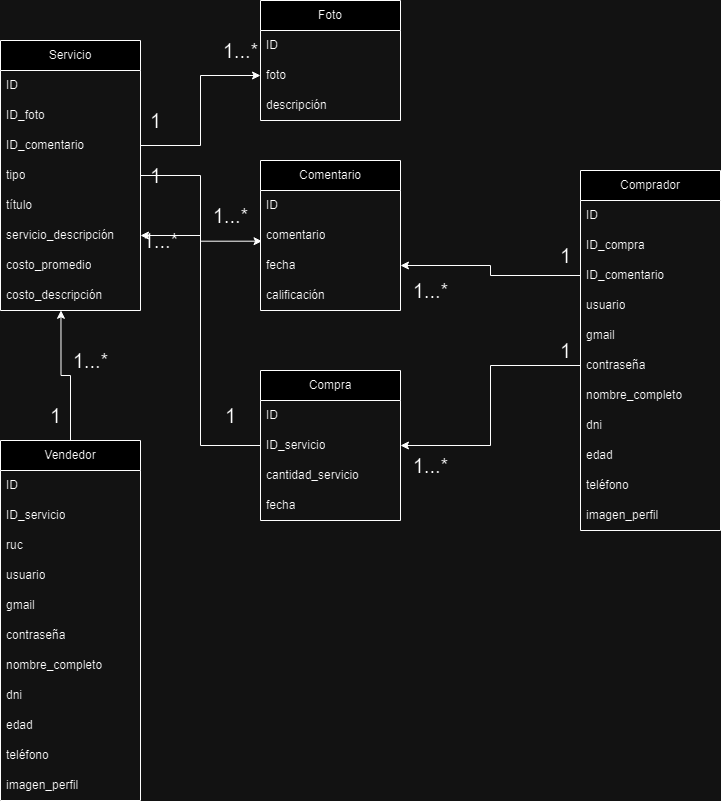

The diagram above was exported from draw.io. Its source (the exported page's mxGraphModel, read from the mxfile embedded in the PNG):
<mxGraphModel dx="1009" dy="539" grid="1" gridSize="10" guides="1" tooltips="1" connect="1" arrows="1" fold="1" page="1" pageScale="1" pageWidth="827" pageHeight="1169" math="0" shadow="0">
  <root>
    <mxCell id="0" />
    <mxCell id="1" parent="0" />
    <mxCell id="RPGOi9ZgIVxvvf4joUl6-1" value="Comprador" style="swimlane;fontStyle=0;childLayout=stackLayout;horizontal=1;startSize=30;horizontalStack=0;resizeParent=1;resizeParentMax=0;resizeLast=0;collapsible=1;marginBottom=0;whiteSpace=wrap;html=1;" parent="1" vertex="1">
      <mxGeometry x="630" y="270" width="140" height="360" as="geometry" />
    </mxCell>
    <mxCell id="RPGOi9ZgIVxvvf4joUl6-2" value="ID" style="text;strokeColor=none;fillColor=none;align=left;verticalAlign=middle;spacingLeft=4;spacingRight=4;overflow=hidden;points=[[0,0.5],[1,0.5]];portConstraint=eastwest;rotatable=0;whiteSpace=wrap;html=1;" parent="RPGOi9ZgIVxvvf4joUl6-1" vertex="1">
      <mxGeometry y="30" width="140" height="30" as="geometry" />
    </mxCell>
    <mxCell id="RPGOi9ZgIVxvvf4joUl6-14" value="ID_compra" style="text;strokeColor=none;fillColor=none;align=left;verticalAlign=middle;spacingLeft=4;spacingRight=4;overflow=hidden;points=[[0,0.5],[1,0.5]];portConstraint=eastwest;rotatable=0;whiteSpace=wrap;html=1;" parent="RPGOi9ZgIVxvvf4joUl6-1" vertex="1">
      <mxGeometry y="60" width="140" height="30" as="geometry" />
    </mxCell>
    <mxCell id="D0eCYB_1dgpUB5GIr3KS-6" value="ID_comentario" style="text;strokeColor=none;fillColor=none;align=left;verticalAlign=middle;spacingLeft=4;spacingRight=4;overflow=hidden;points=[[0,0.5],[1,0.5]];portConstraint=eastwest;rotatable=0;whiteSpace=wrap;html=1;" parent="RPGOi9ZgIVxvvf4joUl6-1" vertex="1">
      <mxGeometry y="90" width="140" height="30" as="geometry" />
    </mxCell>
    <mxCell id="RPGOi9ZgIVxvvf4joUl6-6" value="usuario" style="text;strokeColor=none;fillColor=none;align=left;verticalAlign=middle;spacingLeft=4;spacingRight=4;overflow=hidden;points=[[0,0.5],[1,0.5]];portConstraint=eastwest;rotatable=0;whiteSpace=wrap;html=1;" parent="RPGOi9ZgIVxvvf4joUl6-1" vertex="1">
      <mxGeometry y="120" width="140" height="30" as="geometry" />
    </mxCell>
    <mxCell id="RPGOi9ZgIVxvvf4joUl6-7" value="gmail" style="text;strokeColor=none;fillColor=none;align=left;verticalAlign=middle;spacingLeft=4;spacingRight=4;overflow=hidden;points=[[0,0.5],[1,0.5]];portConstraint=eastwest;rotatable=0;whiteSpace=wrap;html=1;" parent="RPGOi9ZgIVxvvf4joUl6-1" vertex="1">
      <mxGeometry y="150" width="140" height="30" as="geometry" />
    </mxCell>
    <mxCell id="RPGOi9ZgIVxvvf4joUl6-4" value="contraseña" style="text;strokeColor=none;fillColor=none;align=left;verticalAlign=middle;spacingLeft=4;spacingRight=4;overflow=hidden;points=[[0,0.5],[1,0.5]];portConstraint=eastwest;rotatable=0;whiteSpace=wrap;html=1;" parent="RPGOi9ZgIVxvvf4joUl6-1" vertex="1">
      <mxGeometry y="180" width="140" height="30" as="geometry" />
    </mxCell>
    <mxCell id="RPGOi9ZgIVxvvf4joUl6-10" value="nombre_completo" style="text;strokeColor=none;fillColor=none;align=left;verticalAlign=middle;spacingLeft=4;spacingRight=4;overflow=hidden;points=[[0,0.5],[1,0.5]];portConstraint=eastwest;rotatable=0;whiteSpace=wrap;html=1;" parent="RPGOi9ZgIVxvvf4joUl6-1" vertex="1">
      <mxGeometry y="210" width="140" height="30" as="geometry" />
    </mxCell>
    <mxCell id="l-zVd4CPnwArPPYQPWY1-2" value="dni" style="text;strokeColor=none;fillColor=none;align=left;verticalAlign=middle;spacingLeft=4;spacingRight=4;overflow=hidden;points=[[0,0.5],[1,0.5]];portConstraint=eastwest;rotatable=0;whiteSpace=wrap;html=1;" vertex="1" parent="RPGOi9ZgIVxvvf4joUl6-1">
      <mxGeometry y="240" width="140" height="30" as="geometry" />
    </mxCell>
    <mxCell id="RPGOi9ZgIVxvvf4joUl6-11" value="edad" style="text;strokeColor=none;fillColor=none;align=left;verticalAlign=middle;spacingLeft=4;spacingRight=4;overflow=hidden;points=[[0,0.5],[1,0.5]];portConstraint=eastwest;rotatable=0;whiteSpace=wrap;html=1;" parent="RPGOi9ZgIVxvvf4joUl6-1" vertex="1">
      <mxGeometry y="270" width="140" height="30" as="geometry" />
    </mxCell>
    <mxCell id="RPGOi9ZgIVxvvf4joUl6-12" value="teléfono" style="text;strokeColor=none;fillColor=none;align=left;verticalAlign=middle;spacingLeft=4;spacingRight=4;overflow=hidden;points=[[0,0.5],[1,0.5]];portConstraint=eastwest;rotatable=0;whiteSpace=wrap;html=1;" parent="RPGOi9ZgIVxvvf4joUl6-1" vertex="1">
      <mxGeometry y="300" width="140" height="30" as="geometry" />
    </mxCell>
    <mxCell id="RPGOi9ZgIVxvvf4joUl6-13" value="imagen_perfil" style="text;strokeColor=none;fillColor=none;align=left;verticalAlign=middle;spacingLeft=4;spacingRight=4;overflow=hidden;points=[[0,0.5],[1,0.5]];portConstraint=eastwest;rotatable=0;whiteSpace=wrap;html=1;" parent="RPGOi9ZgIVxvvf4joUl6-1" vertex="1">
      <mxGeometry y="330" width="140" height="30" as="geometry" />
    </mxCell>
    <mxCell id="RPGOi9ZgIVxvvf4joUl6-15" value="Vendedor" style="swimlane;fontStyle=0;childLayout=stackLayout;horizontal=1;startSize=30;horizontalStack=0;resizeParent=1;resizeParentMax=0;resizeLast=0;collapsible=1;marginBottom=0;whiteSpace=wrap;html=1;" parent="1" vertex="1">
      <mxGeometry x="50" y="540" width="140" height="360" as="geometry" />
    </mxCell>
    <mxCell id="RPGOi9ZgIVxvvf4joUl6-16" value="ID" style="text;strokeColor=none;fillColor=none;align=left;verticalAlign=middle;spacingLeft=4;spacingRight=4;overflow=hidden;points=[[0,0.5],[1,0.5]];portConstraint=eastwest;rotatable=0;whiteSpace=wrap;html=1;" parent="RPGOi9ZgIVxvvf4joUl6-15" vertex="1">
      <mxGeometry y="30" width="140" height="30" as="geometry" />
    </mxCell>
    <mxCell id="RPGOi9ZgIVxvvf4joUl6-17" value="ID_servicio" style="text;strokeColor=none;fillColor=none;align=left;verticalAlign=middle;spacingLeft=4;spacingRight=4;overflow=hidden;points=[[0,0.5],[1,0.5]];portConstraint=eastwest;rotatable=0;whiteSpace=wrap;html=1;" parent="RPGOi9ZgIVxvvf4joUl6-15" vertex="1">
      <mxGeometry y="60" width="140" height="30" as="geometry" />
    </mxCell>
    <mxCell id="RPGOi9ZgIVxvvf4joUl6-32" value="ruc" style="text;strokeColor=none;fillColor=none;align=left;verticalAlign=middle;spacingLeft=4;spacingRight=4;overflow=hidden;points=[[0,0.5],[1,0.5]];portConstraint=eastwest;rotatable=0;whiteSpace=wrap;html=1;" parent="RPGOi9ZgIVxvvf4joUl6-15" vertex="1">
      <mxGeometry y="90" width="140" height="30" as="geometry" />
    </mxCell>
    <mxCell id="RPGOi9ZgIVxvvf4joUl6-18" value="usuario" style="text;strokeColor=none;fillColor=none;align=left;verticalAlign=middle;spacingLeft=4;spacingRight=4;overflow=hidden;points=[[0,0.5],[1,0.5]];portConstraint=eastwest;rotatable=0;whiteSpace=wrap;html=1;" parent="RPGOi9ZgIVxvvf4joUl6-15" vertex="1">
      <mxGeometry y="120" width="140" height="30" as="geometry" />
    </mxCell>
    <mxCell id="RPGOi9ZgIVxvvf4joUl6-19" value="gmail" style="text;strokeColor=none;fillColor=none;align=left;verticalAlign=middle;spacingLeft=4;spacingRight=4;overflow=hidden;points=[[0,0.5],[1,0.5]];portConstraint=eastwest;rotatable=0;whiteSpace=wrap;html=1;" parent="RPGOi9ZgIVxvvf4joUl6-15" vertex="1">
      <mxGeometry y="150" width="140" height="30" as="geometry" />
    </mxCell>
    <mxCell id="RPGOi9ZgIVxvvf4joUl6-20" value="contraseña" style="text;strokeColor=none;fillColor=none;align=left;verticalAlign=middle;spacingLeft=4;spacingRight=4;overflow=hidden;points=[[0,0.5],[1,0.5]];portConstraint=eastwest;rotatable=0;whiteSpace=wrap;html=1;" parent="RPGOi9ZgIVxvvf4joUl6-15" vertex="1">
      <mxGeometry y="180" width="140" height="30" as="geometry" />
    </mxCell>
    <mxCell id="RPGOi9ZgIVxvvf4joUl6-21" value="nombre_completo" style="text;strokeColor=none;fillColor=none;align=left;verticalAlign=middle;spacingLeft=4;spacingRight=4;overflow=hidden;points=[[0,0.5],[1,0.5]];portConstraint=eastwest;rotatable=0;whiteSpace=wrap;html=1;" parent="RPGOi9ZgIVxvvf4joUl6-15" vertex="1">
      <mxGeometry y="210" width="140" height="30" as="geometry" />
    </mxCell>
    <mxCell id="l-zVd4CPnwArPPYQPWY1-1" value="dni" style="text;strokeColor=none;fillColor=none;align=left;verticalAlign=middle;spacingLeft=4;spacingRight=4;overflow=hidden;points=[[0,0.5],[1,0.5]];portConstraint=eastwest;rotatable=0;whiteSpace=wrap;html=1;" vertex="1" parent="RPGOi9ZgIVxvvf4joUl6-15">
      <mxGeometry y="240" width="140" height="30" as="geometry" />
    </mxCell>
    <mxCell id="RPGOi9ZgIVxvvf4joUl6-22" value="edad" style="text;strokeColor=none;fillColor=none;align=left;verticalAlign=middle;spacingLeft=4;spacingRight=4;overflow=hidden;points=[[0,0.5],[1,0.5]];portConstraint=eastwest;rotatable=0;whiteSpace=wrap;html=1;" parent="RPGOi9ZgIVxvvf4joUl6-15" vertex="1">
      <mxGeometry y="270" width="140" height="30" as="geometry" />
    </mxCell>
    <mxCell id="RPGOi9ZgIVxvvf4joUl6-23" value="teléfono" style="text;strokeColor=none;fillColor=none;align=left;verticalAlign=middle;spacingLeft=4;spacingRight=4;overflow=hidden;points=[[0,0.5],[1,0.5]];portConstraint=eastwest;rotatable=0;whiteSpace=wrap;html=1;" parent="RPGOi9ZgIVxvvf4joUl6-15" vertex="1">
      <mxGeometry y="300" width="140" height="30" as="geometry" />
    </mxCell>
    <mxCell id="RPGOi9ZgIVxvvf4joUl6-24" value="imagen_perfil" style="text;strokeColor=none;fillColor=none;align=left;verticalAlign=middle;spacingLeft=4;spacingRight=4;overflow=hidden;points=[[0,0.5],[1,0.5]];portConstraint=eastwest;rotatable=0;whiteSpace=wrap;html=1;" parent="RPGOi9ZgIVxvvf4joUl6-15" vertex="1">
      <mxGeometry y="330" width="140" height="30" as="geometry" />
    </mxCell>
    <mxCell id="RPGOi9ZgIVxvvf4joUl6-25" value="Compra" style="swimlane;fontStyle=0;childLayout=stackLayout;horizontal=1;startSize=30;horizontalStack=0;resizeParent=1;resizeParentMax=0;resizeLast=0;collapsible=1;marginBottom=0;whiteSpace=wrap;html=1;" parent="1" vertex="1">
      <mxGeometry x="310" y="470" width="140" height="150" as="geometry" />
    </mxCell>
    <mxCell id="RPGOi9ZgIVxvvf4joUl6-26" value="ID" style="text;strokeColor=none;fillColor=none;align=left;verticalAlign=middle;spacingLeft=4;spacingRight=4;overflow=hidden;points=[[0,0.5],[1,0.5]];portConstraint=eastwest;rotatable=0;whiteSpace=wrap;html=1;" parent="RPGOi9ZgIVxvvf4joUl6-25" vertex="1">
      <mxGeometry y="30" width="140" height="30" as="geometry" />
    </mxCell>
    <mxCell id="RPGOi9ZgIVxvvf4joUl6-27" value="ID_servicio" style="text;strokeColor=none;fillColor=none;align=left;verticalAlign=middle;spacingLeft=4;spacingRight=4;overflow=hidden;points=[[0,0.5],[1,0.5]];portConstraint=eastwest;rotatable=0;whiteSpace=wrap;html=1;" parent="RPGOi9ZgIVxvvf4joUl6-25" vertex="1">
      <mxGeometry y="60" width="140" height="30" as="geometry" />
    </mxCell>
    <mxCell id="RPGOi9ZgIVxvvf4joUl6-28" value="cantidad_servicio" style="text;strokeColor=none;fillColor=none;align=left;verticalAlign=middle;spacingLeft=4;spacingRight=4;overflow=hidden;points=[[0,0.5],[1,0.5]];portConstraint=eastwest;rotatable=0;whiteSpace=wrap;html=1;" parent="RPGOi9ZgIVxvvf4joUl6-25" vertex="1">
      <mxGeometry y="90" width="140" height="30" as="geometry" />
    </mxCell>
    <mxCell id="D0eCYB_1dgpUB5GIr3KS-12" value="fecha" style="text;strokeColor=none;fillColor=none;align=left;verticalAlign=middle;spacingLeft=4;spacingRight=4;overflow=hidden;points=[[0,0.5],[1,0.5]];portConstraint=eastwest;rotatable=0;whiteSpace=wrap;html=1;" parent="RPGOi9ZgIVxvvf4joUl6-25" vertex="1">
      <mxGeometry y="120" width="140" height="30" as="geometry" />
    </mxCell>
    <mxCell id="RPGOi9ZgIVxvvf4joUl6-29" value="Servicio" style="swimlane;fontStyle=0;childLayout=stackLayout;horizontal=1;startSize=30;horizontalStack=0;resizeParent=1;resizeParentMax=0;resizeLast=0;collapsible=1;marginBottom=0;whiteSpace=wrap;html=1;" parent="1" vertex="1">
      <mxGeometry x="50" y="140" width="140" height="270" as="geometry" />
    </mxCell>
    <mxCell id="RPGOi9ZgIVxvvf4joUl6-30" value="ID" style="text;strokeColor=none;fillColor=none;align=left;verticalAlign=middle;spacingLeft=4;spacingRight=4;overflow=hidden;points=[[0,0.5],[1,0.5]];portConstraint=eastwest;rotatable=0;whiteSpace=wrap;html=1;" parent="RPGOi9ZgIVxvvf4joUl6-29" vertex="1">
      <mxGeometry y="30" width="140" height="30" as="geometry" />
    </mxCell>
    <mxCell id="RPGOi9ZgIVxvvf4joUl6-31" value="ID_foto" style="text;strokeColor=none;fillColor=none;align=left;verticalAlign=middle;spacingLeft=4;spacingRight=4;overflow=hidden;points=[[0,0.5],[1,0.5]];portConstraint=eastwest;rotatable=0;whiteSpace=wrap;html=1;" parent="RPGOi9ZgIVxvvf4joUl6-29" vertex="1">
      <mxGeometry y="60" width="140" height="30" as="geometry" />
    </mxCell>
    <mxCell id="RPGOi9ZgIVxvvf4joUl6-33" value="ID_comentario" style="text;strokeColor=none;fillColor=none;align=left;verticalAlign=middle;spacingLeft=4;spacingRight=4;overflow=hidden;points=[[0,0.5],[1,0.5]];portConstraint=eastwest;rotatable=0;whiteSpace=wrap;html=1;" parent="RPGOi9ZgIVxvvf4joUl6-29" vertex="1">
      <mxGeometry y="90" width="140" height="30" as="geometry" />
    </mxCell>
    <mxCell id="RPGOi9ZgIVxvvf4joUl6-34" value="tipo" style="text;strokeColor=none;fillColor=none;align=left;verticalAlign=middle;spacingLeft=4;spacingRight=4;overflow=hidden;points=[[0,0.5],[1,0.5]];portConstraint=eastwest;rotatable=0;whiteSpace=wrap;html=1;" parent="RPGOi9ZgIVxvvf4joUl6-29" vertex="1">
      <mxGeometry y="120" width="140" height="30" as="geometry" />
    </mxCell>
    <mxCell id="D0eCYB_1dgpUB5GIr3KS-1" value="título" style="text;strokeColor=none;fillColor=none;align=left;verticalAlign=middle;spacingLeft=4;spacingRight=4;overflow=hidden;points=[[0,0.5],[1,0.5]];portConstraint=eastwest;rotatable=0;whiteSpace=wrap;html=1;" parent="RPGOi9ZgIVxvvf4joUl6-29" vertex="1">
      <mxGeometry y="150" width="140" height="30" as="geometry" />
    </mxCell>
    <mxCell id="RPGOi9ZgIVxvvf4joUl6-35" value="servicio_descripción" style="text;strokeColor=none;fillColor=none;align=left;verticalAlign=middle;spacingLeft=4;spacingRight=4;overflow=hidden;points=[[0,0.5],[1,0.5]];portConstraint=eastwest;rotatable=0;whiteSpace=wrap;html=1;" parent="RPGOi9ZgIVxvvf4joUl6-29" vertex="1">
      <mxGeometry y="180" width="140" height="30" as="geometry" />
    </mxCell>
    <mxCell id="RPGOi9ZgIVxvvf4joUl6-37" value="costo_promedio" style="text;strokeColor=none;fillColor=none;align=left;verticalAlign=middle;spacingLeft=4;spacingRight=4;overflow=hidden;points=[[0,0.5],[1,0.5]];portConstraint=eastwest;rotatable=0;whiteSpace=wrap;html=1;" parent="RPGOi9ZgIVxvvf4joUl6-29" vertex="1">
      <mxGeometry y="210" width="140" height="30" as="geometry" />
    </mxCell>
    <mxCell id="RPGOi9ZgIVxvvf4joUl6-36" value="costo_descripción" style="text;strokeColor=none;fillColor=none;align=left;verticalAlign=middle;spacingLeft=4;spacingRight=4;overflow=hidden;points=[[0,0.5],[1,0.5]];portConstraint=eastwest;rotatable=0;whiteSpace=wrap;html=1;" parent="RPGOi9ZgIVxvvf4joUl6-29" vertex="1">
      <mxGeometry y="240" width="140" height="30" as="geometry" />
    </mxCell>
    <mxCell id="RPGOi9ZgIVxvvf4joUl6-40" value="Foto" style="swimlane;fontStyle=0;childLayout=stackLayout;horizontal=1;startSize=30;horizontalStack=0;resizeParent=1;resizeParentMax=0;resizeLast=0;collapsible=1;marginBottom=0;whiteSpace=wrap;html=1;" parent="1" vertex="1">
      <mxGeometry x="310" y="100" width="140" height="120" as="geometry" />
    </mxCell>
    <mxCell id="RPGOi9ZgIVxvvf4joUl6-41" value="ID" style="text;strokeColor=none;fillColor=none;align=left;verticalAlign=middle;spacingLeft=4;spacingRight=4;overflow=hidden;points=[[0,0.5],[1,0.5]];portConstraint=eastwest;rotatable=0;whiteSpace=wrap;html=1;" parent="RPGOi9ZgIVxvvf4joUl6-40" vertex="1">
      <mxGeometry y="30" width="140" height="30" as="geometry" />
    </mxCell>
    <mxCell id="RPGOi9ZgIVxvvf4joUl6-42" value="foto" style="text;strokeColor=none;fillColor=none;align=left;verticalAlign=middle;spacingLeft=4;spacingRight=4;overflow=hidden;points=[[0,0.5],[1,0.5]];portConstraint=eastwest;rotatable=0;whiteSpace=wrap;html=1;" parent="RPGOi9ZgIVxvvf4joUl6-40" vertex="1">
      <mxGeometry y="60" width="140" height="30" as="geometry" />
    </mxCell>
    <mxCell id="RPGOi9ZgIVxvvf4joUl6-43" value="descripción" style="text;strokeColor=none;fillColor=none;align=left;verticalAlign=middle;spacingLeft=4;spacingRight=4;overflow=hidden;points=[[0,0.5],[1,0.5]];portConstraint=eastwest;rotatable=0;whiteSpace=wrap;html=1;" parent="RPGOi9ZgIVxvvf4joUl6-40" vertex="1">
      <mxGeometry y="90" width="140" height="30" as="geometry" />
    </mxCell>
    <mxCell id="RPGOi9ZgIVxvvf4joUl6-44" value="Comentario" style="swimlane;fontStyle=0;childLayout=stackLayout;horizontal=1;startSize=30;horizontalStack=0;resizeParent=1;resizeParentMax=0;resizeLast=0;collapsible=1;marginBottom=0;whiteSpace=wrap;html=1;" parent="1" vertex="1">
      <mxGeometry x="310" y="260" width="140" height="150" as="geometry" />
    </mxCell>
    <mxCell id="RPGOi9ZgIVxvvf4joUl6-45" value="ID" style="text;strokeColor=none;fillColor=none;align=left;verticalAlign=middle;spacingLeft=4;spacingRight=4;overflow=hidden;points=[[0,0.5],[1,0.5]];portConstraint=eastwest;rotatable=0;whiteSpace=wrap;html=1;" parent="RPGOi9ZgIVxvvf4joUl6-44" vertex="1">
      <mxGeometry y="30" width="140" height="30" as="geometry" />
    </mxCell>
    <mxCell id="RPGOi9ZgIVxvvf4joUl6-46" value="comentario" style="text;strokeColor=none;fillColor=none;align=left;verticalAlign=middle;spacingLeft=4;spacingRight=4;overflow=hidden;points=[[0,0.5],[1,0.5]];portConstraint=eastwest;rotatable=0;whiteSpace=wrap;html=1;" parent="RPGOi9ZgIVxvvf4joUl6-44" vertex="1">
      <mxGeometry y="60" width="140" height="30" as="geometry" />
    </mxCell>
    <mxCell id="RPGOi9ZgIVxvvf4joUl6-47" value="fecha" style="text;strokeColor=none;fillColor=none;align=left;verticalAlign=middle;spacingLeft=4;spacingRight=4;overflow=hidden;points=[[0,0.5],[1,0.5]];portConstraint=eastwest;rotatable=0;whiteSpace=wrap;html=1;" parent="RPGOi9ZgIVxvvf4joUl6-44" vertex="1">
      <mxGeometry y="90" width="140" height="30" as="geometry" />
    </mxCell>
    <mxCell id="RPGOi9ZgIVxvvf4joUl6-48" value="calificación" style="text;strokeColor=none;fillColor=none;align=left;verticalAlign=middle;spacingLeft=4;spacingRight=4;overflow=hidden;points=[[0,0.5],[1,0.5]];portConstraint=eastwest;rotatable=0;whiteSpace=wrap;html=1;" parent="RPGOi9ZgIVxvvf4joUl6-44" vertex="1">
      <mxGeometry y="120" width="140" height="30" as="geometry" />
    </mxCell>
    <mxCell id="RPGOi9ZgIVxvvf4joUl6-67" value="" style="edgeStyle=orthogonalEdgeStyle;rounded=0;orthogonalLoop=1;jettySize=auto;html=1;exitX=1;exitY=0.5;exitDx=0;exitDy=0;entryX=0.011;entryY=0.69;entryDx=0;entryDy=0;entryPerimeter=0;" parent="1" source="RPGOi9ZgIVxvvf4joUl6-34" target="RPGOi9ZgIVxvvf4joUl6-46" edge="1">
      <mxGeometry relative="1" as="geometry">
        <mxPoint x="200" y="360.5" as="sourcePoint" />
        <mxPoint x="290" y="385.5" as="targetPoint" />
      </mxGeometry>
    </mxCell>
    <mxCell id="RPGOi9ZgIVxvvf4joUl6-68" value="&lt;font style=&quot;font-size: 20px;&quot;&gt;1&lt;/font&gt;" style="text;html=1;align=center;verticalAlign=middle;resizable=0;points=[];autosize=1;strokeColor=none;fillColor=none;" parent="1" vertex="1">
      <mxGeometry x="190" y="255" width="30" height="40" as="geometry" />
    </mxCell>
    <mxCell id="RPGOi9ZgIVxvvf4joUl6-69" value="&lt;font style=&quot;font-size: 20px;&quot;&gt;1...*&lt;/font&gt;" style="text;html=1;align=center;verticalAlign=middle;resizable=0;points=[];autosize=1;strokeColor=none;fillColor=none;" parent="1" vertex="1">
      <mxGeometry x="250" y="295" width="60" height="40" as="geometry" />
    </mxCell>
    <mxCell id="RPGOi9ZgIVxvvf4joUl6-71" value="" style="edgeStyle=orthogonalEdgeStyle;rounded=0;orthogonalLoop=1;jettySize=auto;html=1;exitX=1;exitY=0.5;exitDx=0;exitDy=0;entryX=0;entryY=0.5;entryDx=0;entryDy=0;" parent="1" source="RPGOi9ZgIVxvvf4joUl6-33" target="RPGOi9ZgIVxvvf4joUl6-42" edge="1">
      <mxGeometry relative="1" as="geometry">
        <mxPoint x="200" y="224" as="sourcePoint" />
        <mxPoint x="322" y="240" as="targetPoint" />
      </mxGeometry>
    </mxCell>
    <mxCell id="RPGOi9ZgIVxvvf4joUl6-72" value="&lt;font style=&quot;font-size: 20px;&quot;&gt;1&lt;/font&gt;" style="text;html=1;align=center;verticalAlign=middle;resizable=0;points=[];autosize=1;strokeColor=none;fillColor=none;" parent="1" vertex="1">
      <mxGeometry x="190" y="200" width="30" height="40" as="geometry" />
    </mxCell>
    <mxCell id="RPGOi9ZgIVxvvf4joUl6-73" value="&lt;font style=&quot;font-size: 20px;&quot;&gt;1...*&lt;/font&gt;" style="text;html=1;align=center;verticalAlign=middle;resizable=0;points=[];autosize=1;strokeColor=none;fillColor=none;" parent="1" vertex="1">
      <mxGeometry x="260" y="130" width="60" height="40" as="geometry" />
    </mxCell>
    <mxCell id="RPGOi9ZgIVxvvf4joUl6-78" value="" style="edgeStyle=orthogonalEdgeStyle;rounded=0;orthogonalLoop=1;jettySize=auto;html=1;exitX=0.5;exitY=0;exitDx=0;exitDy=0;entryX=0.432;entryY=0.993;entryDx=0;entryDy=0;entryPerimeter=0;" parent="1" source="RPGOi9ZgIVxvvf4joUl6-15" target="RPGOi9ZgIVxvvf4joUl6-36" edge="1">
      <mxGeometry relative="1" as="geometry">
        <mxPoint x="40.00999999999999" y="559.49" as="sourcePoint" />
        <mxPoint x="38.00999999999999" y="393.49" as="targetPoint" />
      </mxGeometry>
    </mxCell>
    <mxCell id="RPGOi9ZgIVxvvf4joUl6-81" value="&lt;font style=&quot;font-size: 20px;&quot;&gt;1&lt;/font&gt;" style="text;html=1;align=center;verticalAlign=middle;resizable=0;points=[];autosize=1;strokeColor=none;fillColor=none;" parent="1" vertex="1">
      <mxGeometry x="90" y="495" width="30" height="40" as="geometry" />
    </mxCell>
    <mxCell id="RPGOi9ZgIVxvvf4joUl6-82" value="&lt;font style=&quot;font-size: 20px;&quot;&gt;1...*&lt;/font&gt;" style="text;html=1;align=center;verticalAlign=middle;resizable=0;points=[];autosize=1;strokeColor=none;fillColor=none;" parent="1" vertex="1">
      <mxGeometry x="110" y="440" width="60" height="40" as="geometry" />
    </mxCell>
    <mxCell id="D0eCYB_1dgpUB5GIr3KS-2" value="" style="endArrow=classic;html=1;rounded=0;entryX=1;entryY=0.5;entryDx=0;entryDy=0;exitX=0;exitY=0.5;exitDx=0;exitDy=0;edgeStyle=orthogonalEdgeStyle;" parent="1" source="RPGOi9ZgIVxvvf4joUl6-27" target="RPGOi9ZgIVxvvf4joUl6-35" edge="1">
      <mxGeometry width="50" height="50" relative="1" as="geometry">
        <mxPoint x="320" y="690" as="sourcePoint" />
        <mxPoint x="250" y="520" as="targetPoint" />
      </mxGeometry>
    </mxCell>
    <mxCell id="D0eCYB_1dgpUB5GIr3KS-3" value="&lt;font style=&quot;font-size: 20px;&quot;&gt;1&lt;/font&gt;" style="text;html=1;align=center;verticalAlign=middle;resizable=0;points=[];autosize=1;strokeColor=none;fillColor=none;" parent="1" vertex="1">
      <mxGeometry x="265" y="495" width="30" height="40" as="geometry" />
    </mxCell>
    <mxCell id="D0eCYB_1dgpUB5GIr3KS-4" value="&lt;font style=&quot;font-size: 20px;&quot;&gt;1...*&lt;/font&gt;" style="text;html=1;align=center;verticalAlign=middle;resizable=0;points=[];autosize=1;strokeColor=none;fillColor=none;" parent="1" vertex="1">
      <mxGeometry x="180" y="320" width="60" height="40" as="geometry" />
    </mxCell>
    <mxCell id="D0eCYB_1dgpUB5GIr3KS-5" value="" style="endArrow=classic;html=1;rounded=0;entryX=1;entryY=0.5;entryDx=0;entryDy=0;exitX=0;exitY=0.5;exitDx=0;exitDy=0;edgeStyle=orthogonalEdgeStyle;" parent="1" source="RPGOi9ZgIVxvvf4joUl6-4" target="RPGOi9ZgIVxvvf4joUl6-27" edge="1">
      <mxGeometry width="50" height="50" relative="1" as="geometry">
        <mxPoint x="490" y="790" as="sourcePoint" />
        <mxPoint x="540" y="740" as="targetPoint" />
      </mxGeometry>
    </mxCell>
    <mxCell id="D0eCYB_1dgpUB5GIr3KS-7" value="" style="endArrow=classic;html=1;rounded=0;entryX=1;entryY=0.5;entryDx=0;entryDy=0;exitX=0;exitY=0.5;exitDx=0;exitDy=0;edgeStyle=orthogonalEdgeStyle;" parent="1" source="D0eCYB_1dgpUB5GIr3KS-6" target="RPGOi9ZgIVxvvf4joUl6-47" edge="1">
      <mxGeometry width="50" height="50" relative="1" as="geometry">
        <mxPoint x="550" y="475" as="sourcePoint" />
        <mxPoint x="460" y="555" as="targetPoint" />
      </mxGeometry>
    </mxCell>
    <mxCell id="D0eCYB_1dgpUB5GIr3KS-8" value="&lt;font style=&quot;font-size: 20px;&quot;&gt;1&lt;/font&gt;" style="text;html=1;align=center;verticalAlign=middle;resizable=0;points=[];autosize=1;strokeColor=none;fillColor=none;" parent="1" vertex="1">
      <mxGeometry x="600" y="430" width="30" height="40" as="geometry" />
    </mxCell>
    <mxCell id="D0eCYB_1dgpUB5GIr3KS-9" value="&lt;font style=&quot;font-size: 20px;&quot;&gt;1&lt;/font&gt;" style="text;html=1;align=center;verticalAlign=middle;resizable=0;points=[];autosize=1;strokeColor=none;fillColor=none;" parent="1" vertex="1">
      <mxGeometry x="600" y="335" width="30" height="40" as="geometry" />
    </mxCell>
    <mxCell id="D0eCYB_1dgpUB5GIr3KS-10" value="&lt;font style=&quot;font-size: 20px;&quot;&gt;1...*&lt;/font&gt;" style="text;html=1;align=center;verticalAlign=middle;resizable=0;points=[];autosize=1;strokeColor=none;fillColor=none;" parent="1" vertex="1">
      <mxGeometry x="450" y="370" width="60" height="40" as="geometry" />
    </mxCell>
    <mxCell id="D0eCYB_1dgpUB5GIr3KS-11" value="&lt;font style=&quot;font-size: 20px;&quot;&gt;1...*&lt;/font&gt;" style="text;html=1;align=center;verticalAlign=middle;resizable=0;points=[];autosize=1;strokeColor=none;fillColor=none;" parent="1" vertex="1">
      <mxGeometry x="450" y="545" width="60" height="40" as="geometry" />
    </mxCell>
  </root>
</mxGraphModel>